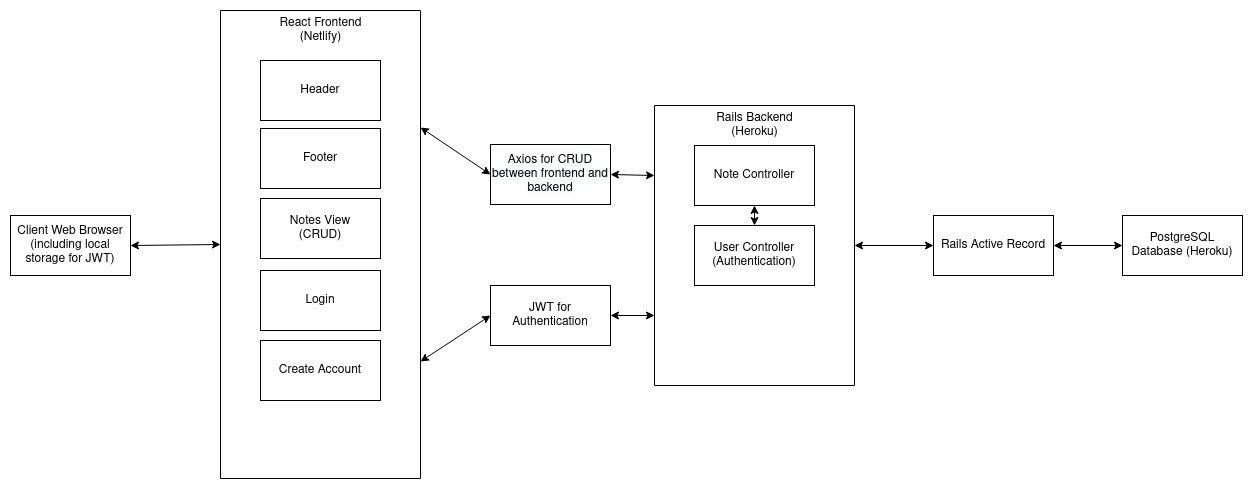

The diagram above was exported from draw.io. Its source (the exported page's mxGraphModel, read from the mxfile embedded in the PNG):
<mxGraphModel dx="792" dy="547" grid="1" gridSize="10" guides="1" tooltips="1" connect="1" arrows="1" fold="1" page="1" pageScale="1" pageWidth="827" pageHeight="1169" math="0" shadow="0">
  <root>
    <mxCell id="0" />
    <mxCell id="1" parent="0" />
    <mxCell id="qHfvolXlinEHzUyPXfH2-1" value="&lt;div&gt;Client Web Browser&lt;/div&gt;&lt;div&gt;(including local storage for JWT)&lt;br&gt;&lt;/div&gt;" style="rounded=0;whiteSpace=wrap;html=1;" parent="1" vertex="1">
      <mxGeometry x="40" y="415" width="120" height="60" as="geometry" />
    </mxCell>
    <mxCell id="qHfvolXlinEHzUyPXfH2-5" value="PostgreSQL Database (Heroku)" style="rounded=0;whiteSpace=wrap;html=1;" parent="1" vertex="1">
      <mxGeometry x="1152" y="415" width="120" height="60" as="geometry" />
    </mxCell>
    <mxCell id="qHfvolXlinEHzUyPXfH2-10" value="" style="swimlane;startSize=0;" parent="1" vertex="1">
      <mxGeometry x="684" y="305" width="200" height="280" as="geometry">
        <mxRectangle x="400" y="340" width="50" height="40" as="alternateBounds" />
      </mxGeometry>
    </mxCell>
    <mxCell id="qHfvolXlinEHzUyPXfH2-12" value="Rails Backend&lt;br&gt;(Heroku)" style="text;html=1;align=center;verticalAlign=middle;resizable=0;points=[];autosize=1;strokeColor=none;" parent="qHfvolXlinEHzUyPXfH2-10" vertex="1">
      <mxGeometry x="55" y="5" width="90" height="30" as="geometry" />
    </mxCell>
    <mxCell id="qHfvolXlinEHzUyPXfH2-15" value="Note Controller" style="rounded=0;whiteSpace=wrap;html=1;" parent="qHfvolXlinEHzUyPXfH2-10" vertex="1">
      <mxGeometry x="40" y="40" width="120" height="60" as="geometry" />
    </mxCell>
    <mxCell id="qHfvolXlinEHzUyPXfH2-24" value="User Controller (Authentication)" style="rounded=0;whiteSpace=wrap;html=1;" parent="qHfvolXlinEHzUyPXfH2-10" vertex="1">
      <mxGeometry x="40" y="120" width="120" height="60" as="geometry" />
    </mxCell>
    <mxCell id="qHfvolXlinEHzUyPXfH2-26" value="" style="endArrow=classic;startArrow=classic;html=1;exitX=0.5;exitY=0;exitDx=0;exitDy=0;entryX=0.5;entryY=1;entryDx=0;entryDy=0;" parent="qHfvolXlinEHzUyPXfH2-10" source="qHfvolXlinEHzUyPXfH2-24" target="qHfvolXlinEHzUyPXfH2-15" edge="1">
      <mxGeometry width="50" height="50" relative="1" as="geometry">
        <mxPoint x="-10" y="120" as="sourcePoint" />
        <mxPoint x="40" y="70" as="targetPoint" />
      </mxGeometry>
    </mxCell>
    <mxCell id="qHfvolXlinEHzUyPXfH2-20" value="" style="endArrow=classic;startArrow=classic;html=1;exitX=1;exitY=0.5;exitDx=0;exitDy=0;entryX=0;entryY=0.5;entryDx=0;entryDy=0;" parent="1" source="qHfvolXlinEHzUyPXfH2-1" target="B6Npcba7ptoXwNYxQb8h-1" edge="1">
      <mxGeometry width="50" height="50" relative="1" as="geometry">
        <mxPoint x="390" y="420" as="sourcePoint" />
        <mxPoint x="210" y="400" as="targetPoint" />
      </mxGeometry>
    </mxCell>
    <mxCell id="qHfvolXlinEHzUyPXfH2-21" value="" style="endArrow=classic;startArrow=classic;html=1;exitX=1;exitY=0.25;exitDx=0;exitDy=0;entryX=0;entryY=0.5;entryDx=0;entryDy=0;" parent="1" source="B6Npcba7ptoXwNYxQb8h-1" target="B6Npcba7ptoXwNYxQb8h-14" edge="1">
      <mxGeometry width="50" height="50" relative="1" as="geometry">
        <mxPoint x="330" y="400" as="sourcePoint" />
        <mxPoint x="440" y="370" as="targetPoint" />
      </mxGeometry>
    </mxCell>
    <mxCell id="qHfvolXlinEHzUyPXfH2-22" value="" style="endArrow=classic;startArrow=classic;html=1;entryX=0;entryY=0.5;entryDx=0;entryDy=0;exitX=1;exitY=0.5;exitDx=0;exitDy=0;" parent="1" source="B6Npcba7ptoXwNYxQb8h-28" target="qHfvolXlinEHzUyPXfH2-5" edge="1">
      <mxGeometry width="50" height="50" relative="1" as="geometry">
        <mxPoint x="847" y="410" as="sourcePoint" />
        <mxPoint x="687" y="380" as="targetPoint" />
      </mxGeometry>
    </mxCell>
    <mxCell id="B6Npcba7ptoXwNYxQb8h-1" value="" style="swimlane;startSize=0;" parent="1" vertex="1">
      <mxGeometry x="250" y="210" width="200" height="468" as="geometry">
        <mxRectangle x="400" y="340" width="50" height="40" as="alternateBounds" />
      </mxGeometry>
    </mxCell>
    <mxCell id="B6Npcba7ptoXwNYxQb8h-8" value="React Frontend&lt;br&gt;(Netlify)" style="text;html=1;align=center;verticalAlign=middle;resizable=0;points=[];autosize=1;strokeColor=none;" parent="B6Npcba7ptoXwNYxQb8h-1" vertex="1">
      <mxGeometry x="50" y="5" width="100" height="30" as="geometry" />
    </mxCell>
    <mxCell id="B6Npcba7ptoXwNYxQb8h-16" value="Header" style="rounded=0;whiteSpace=wrap;html=1;" parent="B6Npcba7ptoXwNYxQb8h-1" vertex="1">
      <mxGeometry x="40" y="50" width="120" height="60" as="geometry" />
    </mxCell>
    <mxCell id="B6Npcba7ptoXwNYxQb8h-17" value="Footer" style="rounded=0;whiteSpace=wrap;html=1;" parent="B6Npcba7ptoXwNYxQb8h-1" vertex="1">
      <mxGeometry x="40" y="118" width="120" height="60" as="geometry" />
    </mxCell>
    <mxCell id="B6Npcba7ptoXwNYxQb8h-18" value="Notes View&lt;br&gt;(CRUD)" style="rounded=0;whiteSpace=wrap;html=1;" parent="B6Npcba7ptoXwNYxQb8h-1" vertex="1">
      <mxGeometry x="40" y="188" width="120" height="60" as="geometry" />
    </mxCell>
    <mxCell id="58JQyHgWsFwmcLIyOslq-1" value="Login" style="rounded=0;whiteSpace=wrap;html=1;" vertex="1" parent="B6Npcba7ptoXwNYxQb8h-1">
      <mxGeometry x="40" y="260" width="120" height="60" as="geometry" />
    </mxCell>
    <mxCell id="58JQyHgWsFwmcLIyOslq-2" value="Create Account" style="rounded=0;whiteSpace=wrap;html=1;" vertex="1" parent="B6Npcba7ptoXwNYxQb8h-1">
      <mxGeometry x="40" y="330" width="120" height="60" as="geometry" />
    </mxCell>
    <mxCell id="B6Npcba7ptoXwNYxQb8h-14" value="&lt;meta charset=&quot;utf-8&quot;&gt;&lt;span style=&quot;color: rgb(0, 0, 0); font-family: helvetica; font-size: 12px; font-style: normal; font-weight: 400; letter-spacing: normal; text-align: center; text-indent: 0px; text-transform: none; word-spacing: 0px; background-color: rgb(248, 249, 250); display: inline; float: none;&quot;&gt;Axios for CRUD between frontend and backend&lt;/span&gt;" style="rounded=0;whiteSpace=wrap;html=1;" parent="1" vertex="1">
      <mxGeometry x="520" y="344" width="120" height="60" as="geometry" />
    </mxCell>
    <mxCell id="B6Npcba7ptoXwNYxQb8h-15" value="JWT for Authentication" style="rounded=0;whiteSpace=wrap;html=1;" parent="1" vertex="1">
      <mxGeometry x="520" y="485" width="120" height="60" as="geometry" />
    </mxCell>
    <mxCell id="B6Npcba7ptoXwNYxQb8h-25" value="" style="endArrow=classic;startArrow=classic;html=1;exitX=1;exitY=0.75;exitDx=0;exitDy=0;entryX=0;entryY=0.5;entryDx=0;entryDy=0;" parent="1" source="B6Npcba7ptoXwNYxQb8h-1" target="B6Npcba7ptoXwNYxQb8h-15" edge="1">
      <mxGeometry width="50" height="50" relative="1" as="geometry">
        <mxPoint x="390" y="570" as="sourcePoint" />
        <mxPoint x="440" y="520" as="targetPoint" />
      </mxGeometry>
    </mxCell>
    <mxCell id="B6Npcba7ptoXwNYxQb8h-26" value="" style="endArrow=classic;startArrow=classic;html=1;entryX=1;entryY=0.5;entryDx=0;entryDy=0;exitX=0;exitY=0.25;exitDx=0;exitDy=0;" parent="1" source="qHfvolXlinEHzUyPXfH2-10" target="B6Npcba7ptoXwNYxQb8h-14" edge="1">
      <mxGeometry width="50" height="50" relative="1" as="geometry">
        <mxPoint x="390" y="570" as="sourcePoint" />
        <mxPoint x="440" y="520" as="targetPoint" />
      </mxGeometry>
    </mxCell>
    <mxCell id="B6Npcba7ptoXwNYxQb8h-27" value="" style="endArrow=classic;startArrow=classic;html=1;exitX=1;exitY=0.5;exitDx=0;exitDy=0;entryX=0;entryY=0.75;entryDx=0;entryDy=0;" parent="1" source="B6Npcba7ptoXwNYxQb8h-15" target="qHfvolXlinEHzUyPXfH2-10" edge="1">
      <mxGeometry width="50" height="50" relative="1" as="geometry">
        <mxPoint x="390" y="570" as="sourcePoint" />
        <mxPoint x="440" y="520" as="targetPoint" />
      </mxGeometry>
    </mxCell>
    <mxCell id="B6Npcba7ptoXwNYxQb8h-28" value="Rails Active Record" style="rounded=0;whiteSpace=wrap;html=1;" parent="1" vertex="1">
      <mxGeometry x="963" y="415" width="120" height="60" as="geometry" />
    </mxCell>
    <mxCell id="B6Npcba7ptoXwNYxQb8h-29" value="" style="endArrow=classic;startArrow=classic;html=1;exitX=1;exitY=0.5;exitDx=0;exitDy=0;entryX=0;entryY=0.5;entryDx=0;entryDy=0;" parent="1" source="qHfvolXlinEHzUyPXfH2-10" target="B6Npcba7ptoXwNYxQb8h-28" edge="1">
      <mxGeometry width="50" height="50" relative="1" as="geometry">
        <mxPoint x="970" y="570" as="sourcePoint" />
        <mxPoint x="1020" y="520" as="targetPoint" />
      </mxGeometry>
    </mxCell>
  </root>
</mxGraphModel>